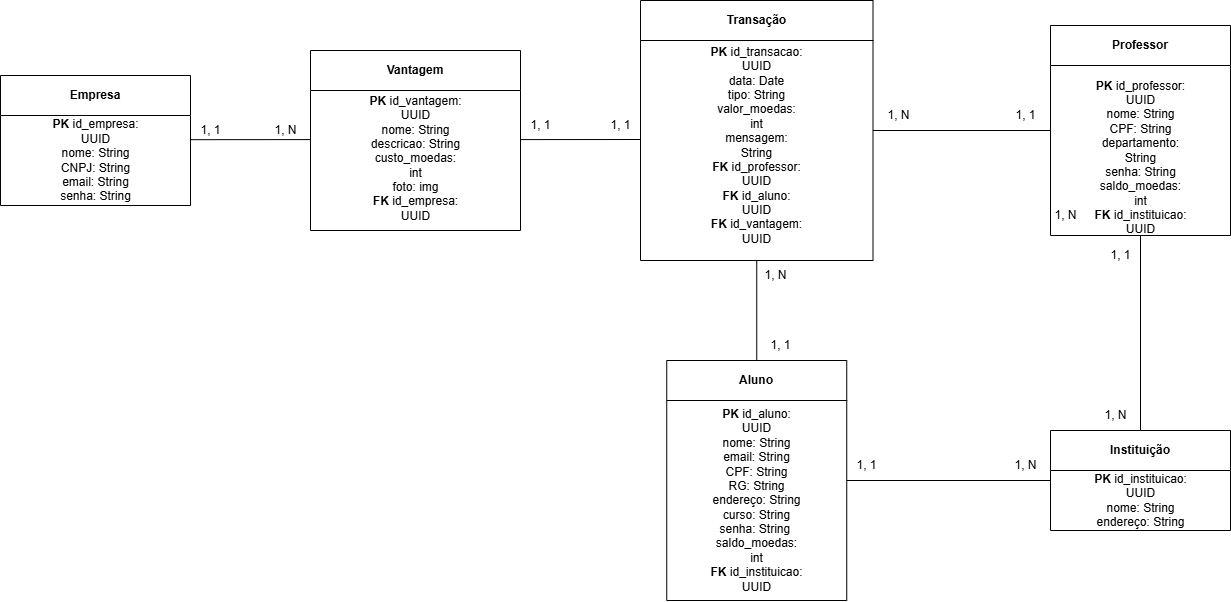

The diagram above was exported from draw.io. Its source (the exported page's mxGraphModel, read from the mxfile embedded in the PNG):
<mxGraphModel dx="1702" dy="878" grid="1" gridSize="10" guides="1" tooltips="1" connect="1" arrows="1" fold="1" page="1" pageScale="1" pageWidth="1654" pageHeight="2336" math="0" shadow="0">
  <root>
    <mxCell id="0" />
    <mxCell id="1" parent="0" />
    <mxCell id="Aluno_0_0" value="&lt;b&gt;Aluno&lt;/b&gt;" style="shape=swimlane;whiteSpace=wrap;html=1;" parent="1" vertex="1">
      <mxGeometry x="806.25" y="940" width="180" height="240" as="geometry" />
    </mxCell>
    <mxCell id="JheiXLVAjGCjy2b2ACDw-1" value="&lt;b style=&quot;text-wrap-mode: wrap;&quot;&gt;PK&lt;/b&gt;&lt;span style=&quot;text-wrap-mode: wrap;&quot;&gt;&amp;nbsp;id_aluno: UUID&lt;/span&gt;&lt;br style=&quot;text-wrap-mode: wrap;&quot;&gt;&lt;span style=&quot;text-wrap-mode: wrap;&quot;&gt;nome: String&lt;/span&gt;&lt;br style=&quot;text-wrap-mode: wrap;&quot;&gt;&lt;span style=&quot;text-wrap-mode: wrap;&quot;&gt;email: String&lt;/span&gt;&lt;br style=&quot;text-wrap-mode: wrap;&quot;&gt;&lt;span style=&quot;text-wrap-mode: wrap;&quot;&gt;CPF: String&lt;/span&gt;&lt;br style=&quot;text-wrap-mode: wrap;&quot;&gt;&lt;span style=&quot;text-wrap-mode: wrap;&quot;&gt;RG: String&lt;/span&gt;&lt;br style=&quot;text-wrap-mode: wrap;&quot;&gt;&lt;span style=&quot;text-wrap-mode: wrap;&quot;&gt;endereço: String&lt;/span&gt;&lt;br style=&quot;text-wrap-mode: wrap;&quot;&gt;&lt;span style=&quot;text-wrap-mode: wrap;&quot;&gt;curso: String&lt;/span&gt;&lt;br style=&quot;text-wrap-mode: wrap;&quot;&gt;&lt;span style=&quot;text-wrap-mode: wrap;&quot;&gt;senha: String&amp;nbsp;&lt;/span&gt;&lt;br style=&quot;text-wrap-mode: wrap;&quot;&gt;&lt;span style=&quot;text-wrap-mode: wrap;&quot;&gt;saldo_moedas: int&lt;/span&gt;&lt;br style=&quot;text-wrap-mode: wrap;&quot;&gt;&lt;b style=&quot;text-wrap-mode: wrap;&quot;&gt;FK&lt;/b&gt;&lt;span style=&quot;text-wrap-mode: wrap;&quot;&gt;&amp;nbsp;id_instituicao: UUID&lt;/span&gt;" style="text;html=1;align=center;verticalAlign=middle;resizable=0;points=[];autosize=1;strokeColor=none;fillColor=none;" vertex="1" parent="Aluno_0_0">
      <mxGeometry x="15" y="60" width="150" height="160" as="geometry" />
    </mxCell>
    <mxCell id="Professor_200_0" value="&lt;b&gt;Professor&lt;/b&gt;" style="shape=swimlane;whiteSpace=wrap;html=1;" parent="1" vertex="1">
      <mxGeometry x="1190" y="605" width="180" height="210" as="geometry" />
    </mxCell>
    <mxCell id="JheiXLVAjGCjy2b2ACDw-2" value="&lt;br style=&quot;text-wrap-mode: wrap;&quot;&gt;&lt;b style=&quot;text-wrap-mode: wrap;&quot;&gt;PK&lt;/b&gt;&lt;span style=&quot;text-wrap-mode: wrap;&quot;&gt;&amp;nbsp;id_professor: UUID&lt;/span&gt;&lt;br style=&quot;text-wrap-mode: wrap;&quot;&gt;&lt;span style=&quot;text-wrap-mode: wrap;&quot;&gt;nome: String&lt;/span&gt;&lt;br style=&quot;text-wrap-mode: wrap;&quot;&gt;&lt;span style=&quot;text-wrap-mode: wrap;&quot;&gt;CPF: String&lt;/span&gt;&lt;br style=&quot;text-wrap-mode: wrap;&quot;&gt;&lt;span style=&quot;text-wrap-mode: wrap;&quot;&gt;departamento: String&lt;/span&gt;&lt;br style=&quot;text-wrap-mode: wrap;&quot;&gt;&lt;span style=&quot;text-wrap-mode: wrap;&quot;&gt;senha: String&lt;/span&gt;&lt;br style=&quot;text-wrap-mode: wrap;&quot;&gt;&lt;span style=&quot;text-wrap-mode: wrap;&quot;&gt;saldo_moedas: int&lt;/span&gt;&lt;br style=&quot;text-wrap-mode: wrap;&quot;&gt;&lt;b style=&quot;text-wrap-mode: wrap;&quot;&gt;FK&lt;/b&gt;&lt;span style=&quot;text-wrap-mode: wrap;&quot;&gt;&amp;nbsp;id_instituicao: UUID&lt;/span&gt;" style="text;html=1;align=center;verticalAlign=middle;resizable=0;points=[];autosize=1;strokeColor=none;fillColor=none;" vertex="1" parent="Professor_200_0">
      <mxGeometry x="15" y="60" width="150" height="130" as="geometry" />
    </mxCell>
    <mxCell id="Instituicao_400_0" value="&lt;b&gt;Instituição&lt;/b&gt;" style="shape=swimlane;whiteSpace=wrap;html=1;" parent="1" vertex="1">
      <mxGeometry x="1190" y="1010" width="180" height="100" as="geometry" />
    </mxCell>
    <mxCell id="JheiXLVAjGCjy2b2ACDw-8" value="&lt;b style=&quot;text-wrap-mode: wrap;&quot;&gt;PK&lt;/b&gt;&lt;span style=&quot;text-wrap-mode: wrap;&quot;&gt;&amp;nbsp;id_instituicao: UUID&lt;/span&gt;&lt;br style=&quot;text-wrap-mode: wrap;&quot;&gt;&lt;span style=&quot;text-wrap-mode: wrap;&quot;&gt;nome: String&lt;/span&gt;&lt;br style=&quot;text-wrap-mode: wrap;&quot;&gt;&lt;span style=&quot;text-wrap-mode: wrap;&quot;&gt;endereço: String&lt;/span&gt;" style="text;html=1;align=center;verticalAlign=middle;resizable=0;points=[];autosize=1;strokeColor=none;fillColor=none;" vertex="1" parent="Instituicao_400_0">
      <mxGeometry x="15" y="40" width="150" height="60" as="geometry" />
    </mxCell>
    <mxCell id="Empresa_Parceira_0_250" value="&lt;b&gt;Empresa&lt;/b&gt;" style="shape=swimlane;whiteSpace=wrap;html=1;" parent="1" vertex="1">
      <mxGeometry x="140" y="655" width="190" height="130" as="geometry" />
    </mxCell>
    <mxCell id="JheiXLVAjGCjy2b2ACDw-3" value="&lt;b style=&quot;text-wrap-mode: wrap;&quot;&gt;PK&lt;/b&gt;&lt;span style=&quot;text-wrap-mode: wrap;&quot;&gt;&amp;nbsp;id_empresa: UUID&lt;/span&gt;&lt;br style=&quot;text-wrap-mode: wrap;&quot;&gt;&lt;span style=&quot;text-wrap-mode: wrap;&quot;&gt;nome: String&lt;/span&gt;&lt;br style=&quot;text-wrap-mode: wrap;&quot;&gt;&lt;span style=&quot;text-wrap-mode: wrap;&quot;&gt;CNPJ: String&lt;/span&gt;&lt;br style=&quot;text-wrap-mode: wrap;&quot;&gt;&lt;span style=&quot;text-wrap-mode: wrap;&quot;&gt;email: String&lt;/span&gt;&lt;br style=&quot;text-wrap-mode: wrap;&quot;&gt;&lt;span style=&quot;text-wrap-mode: wrap;&quot;&gt;senha: String&lt;/span&gt;" style="text;html=1;align=center;verticalAlign=middle;resizable=0;points=[];autosize=1;strokeColor=none;fillColor=none;" vertex="1" parent="Empresa_Parceira_0_250">
      <mxGeometry x="25" y="40" width="140" height="90" as="geometry" />
    </mxCell>
    <mxCell id="Vantagem_200_250" value="&lt;b&gt;Vantagem&lt;/b&gt;" style="shape=swimlane;whiteSpace=wrap;html=1;" parent="1" vertex="1">
      <mxGeometry x="450" y="630" width="210" height="180" as="geometry" />
    </mxCell>
    <mxCell id="JheiXLVAjGCjy2b2ACDw-5" value="&lt;b style=&quot;text-wrap-mode: wrap;&quot;&gt;PK&lt;/b&gt;&lt;span style=&quot;text-wrap-mode: wrap;&quot;&gt;&amp;nbsp;id_vantagem: UUID&lt;/span&gt;&lt;br style=&quot;text-wrap-mode: wrap;&quot;&gt;&lt;span style=&quot;text-wrap-mode: wrap;&quot;&gt;nome: String&lt;/span&gt;&lt;br style=&quot;text-wrap-mode: wrap;&quot;&gt;&lt;span style=&quot;text-wrap-mode: wrap;&quot;&gt;descricao: String&lt;/span&gt;&lt;br style=&quot;text-wrap-mode: wrap;&quot;&gt;&lt;span style=&quot;text-wrap-mode: wrap;&quot;&gt;custo_moedas: int&lt;/span&gt;&lt;br style=&quot;text-wrap-mode: wrap;&quot;&gt;&lt;span style=&quot;text-wrap-mode: wrap;&quot;&gt;foto: img&lt;/span&gt;&lt;br style=&quot;text-wrap-mode: wrap;&quot;&gt;&lt;b style=&quot;text-wrap-mode: wrap;&quot;&gt;FK&lt;/b&gt;&lt;span style=&quot;text-wrap-mode: wrap;&quot;&gt;&amp;nbsp;id_empresa: UUID&lt;/span&gt;" style="text;html=1;align=center;verticalAlign=middle;resizable=0;points=[];autosize=1;strokeColor=none;fillColor=none;" vertex="1" parent="Vantagem_200_250">
      <mxGeometry x="30" y="58" width="150" height="100" as="geometry" />
    </mxCell>
    <mxCell id="Transacao_400_250" value="&lt;b&gt;Transação&lt;/b&gt;" style="shape=swimlane;whiteSpace=wrap;html=1;" parent="1" vertex="1">
      <mxGeometry x="780" y="580" width="232.5" height="260" as="geometry" />
    </mxCell>
    <mxCell id="JheiXLVAjGCjy2b2ACDw-6" value="&lt;b style=&quot;text-wrap-mode: wrap;&quot;&gt;PK&lt;/b&gt;&lt;span style=&quot;text-wrap-mode: wrap;&quot;&gt;&amp;nbsp;id_transacao: UUID&lt;/span&gt;&lt;br style=&quot;text-wrap-mode: wrap;&quot;&gt;&lt;span style=&quot;text-wrap-mode: wrap;&quot;&gt;data: Date&lt;/span&gt;&lt;br style=&quot;text-wrap-mode: wrap;&quot;&gt;&lt;span style=&quot;text-wrap-mode: wrap;&quot;&gt;tipo: String&lt;/span&gt;&lt;br style=&quot;text-wrap-mode: wrap;&quot;&gt;&lt;span style=&quot;text-wrap-mode: wrap;&quot;&gt;valor_moedas: int&lt;/span&gt;&lt;br style=&quot;text-wrap-mode: wrap;&quot;&gt;&lt;span style=&quot;text-wrap-mode: wrap;&quot;&gt;mensagem: String&lt;/span&gt;&lt;div&gt;&lt;b style=&quot;text-wrap-mode: wrap;&quot;&gt;FK&lt;/b&gt;&lt;span style=&quot;text-wrap-mode: wrap;&quot;&gt;&amp;nbsp;id_professor: UUID&lt;/span&gt;&lt;br style=&quot;text-wrap-mode: wrap;&quot;&gt;&lt;b style=&quot;text-wrap-mode: wrap;&quot;&gt;FK&lt;/b&gt;&lt;span style=&quot;text-wrap-mode: wrap;&quot;&gt;&amp;nbsp;id_aluno: UUID&lt;/span&gt;&lt;br style=&quot;text-wrap-mode: wrap;&quot;&gt;&lt;b style=&quot;text-wrap-mode: wrap;&quot;&gt;FK&lt;/b&gt;&lt;span style=&quot;text-wrap-mode: wrap;&quot;&gt;&amp;nbsp;id_vantagem: UUID&lt;/span&gt;&lt;/div&gt;" style="text;html=1;align=center;verticalAlign=middle;resizable=0;points=[];autosize=1;strokeColor=none;fillColor=none;" vertex="1" parent="Transacao_400_250">
      <mxGeometry x="41.25" y="80" width="150" height="130" as="geometry" />
    </mxCell>
    <mxCell id="JheiXLVAjGCjy2b2ACDw-12" value="" style="endArrow=none;html=1;rounded=0;entryX=0;entryY=0.5;entryDx=0;entryDy=0;exitX=1;exitY=0.5;exitDx=0;exitDy=0;" edge="1" parent="1" source="Transacao_400_250" target="Professor_200_0">
      <mxGeometry width="50" height="50" relative="1" as="geometry">
        <mxPoint x="1010" y="690" as="sourcePoint" />
        <mxPoint x="1080" y="700" as="targetPoint" />
      </mxGeometry>
    </mxCell>
    <mxCell id="JheiXLVAjGCjy2b2ACDw-13" value="" style="endArrow=none;html=1;rounded=0;entryX=0.5;entryY=0;entryDx=0;entryDy=0;exitX=0.5;exitY=1;exitDx=0;exitDy=0;" edge="1" parent="1" source="Transacao_400_250" target="Aluno_0_0">
      <mxGeometry width="50" height="50" relative="1" as="geometry">
        <mxPoint x="1070" y="770" as="sourcePoint" />
        <mxPoint x="1248" y="770" as="targetPoint" />
      </mxGeometry>
    </mxCell>
    <mxCell id="JheiXLVAjGCjy2b2ACDw-14" value="" style="endArrow=none;html=1;rounded=0;entryX=0.5;entryY=0;entryDx=0;entryDy=0;exitX=0.5;exitY=1;exitDx=0;exitDy=0;" edge="1" parent="1" source="Professor_200_0" target="Instituicao_400_0">
      <mxGeometry width="50" height="50" relative="1" as="geometry">
        <mxPoint x="1290" y="840" as="sourcePoint" />
        <mxPoint x="1467" y="790" as="targetPoint" />
      </mxGeometry>
    </mxCell>
    <mxCell id="JheiXLVAjGCjy2b2ACDw-15" value="" style="endArrow=none;html=1;rounded=0;entryX=1;entryY=0.5;entryDx=0;entryDy=0;exitX=0;exitY=0.5;exitDx=0;exitDy=0;" edge="1" parent="1" source="Instituicao_400_0" target="Aluno_0_0">
      <mxGeometry width="50" height="50" relative="1" as="geometry">
        <mxPoint x="1350" y="990" as="sourcePoint" />
        <mxPoint x="1350" y="1175" as="targetPoint" />
      </mxGeometry>
    </mxCell>
    <mxCell id="JheiXLVAjGCjy2b2ACDw-16" value="" style="endArrow=none;html=1;rounded=0;exitX=1;exitY=0.5;exitDx=0;exitDy=0;" edge="1" parent="1">
      <mxGeometry width="50" height="50" relative="1" as="geometry">
        <mxPoint x="660" y="719.09" as="sourcePoint" />
        <mxPoint x="780" y="719" as="targetPoint" />
      </mxGeometry>
    </mxCell>
    <mxCell id="JheiXLVAjGCjy2b2ACDw-17" value="" style="endArrow=none;html=1;rounded=0;exitX=1;exitY=0.5;exitDx=0;exitDy=0;" edge="1" parent="1">
      <mxGeometry width="50" height="50" relative="1" as="geometry">
        <mxPoint x="330" y="719.1800000000001" as="sourcePoint" />
        <mxPoint x="450" y="719.09" as="targetPoint" />
      </mxGeometry>
    </mxCell>
    <mxCell id="JheiXLVAjGCjy2b2ACDw-18" value="1, N" style="text;html=1;align=center;verticalAlign=middle;resizable=0;points=[];autosize=1;strokeColor=none;fillColor=none;" vertex="1" parent="1">
      <mxGeometry x="1140" y="1030" width="50" height="30" as="geometry" />
    </mxCell>
    <mxCell id="JheiXLVAjGCjy2b2ACDw-19" value="1, 1" style="text;html=1;align=center;verticalAlign=middle;resizable=0;points=[];autosize=1;strokeColor=none;fillColor=none;" vertex="1" parent="1">
      <mxGeometry x="986.25" y="1030" width="40" height="30" as="geometry" />
    </mxCell>
    <mxCell id="JheiXLVAjGCjy2b2ACDw-20" value="1, 1" style="text;html=1;align=center;verticalAlign=middle;resizable=0;points=[];autosize=1;strokeColor=none;fillColor=none;" vertex="1" parent="1">
      <mxGeometry x="1240" y="820" width="40" height="30" as="geometry" />
    </mxCell>
    <mxCell id="JheiXLVAjGCjy2b2ACDw-21" value="1, N" style="text;html=1;align=center;verticalAlign=middle;resizable=0;points=[];autosize=1;strokeColor=none;fillColor=none;" vertex="1" parent="1">
      <mxGeometry x="1230" y="980" width="50" height="30" as="geometry" />
    </mxCell>
    <mxCell id="JheiXLVAjGCjy2b2ACDw-22" value="1, N" style="text;html=1;align=center;verticalAlign=middle;resizable=0;points=[];autosize=1;strokeColor=none;fillColor=none;" vertex="1" parent="1">
      <mxGeometry x="890" y="840" width="50" height="30" as="geometry" />
    </mxCell>
    <mxCell id="JheiXLVAjGCjy2b2ACDw-23" value="1, N" style="text;html=1;align=center;verticalAlign=middle;resizable=0;points=[];autosize=1;strokeColor=none;fillColor=none;" vertex="1" parent="1">
      <mxGeometry x="1180" y="780" width="50" height="30" as="geometry" />
    </mxCell>
    <mxCell id="JheiXLVAjGCjy2b2ACDw-24" value="1, 1" style="text;html=1;align=center;verticalAlign=middle;resizable=0;points=[];autosize=1;strokeColor=none;fillColor=none;" vertex="1" parent="1">
      <mxGeometry x="900" y="910" width="40" height="30" as="geometry" />
    </mxCell>
    <mxCell id="JheiXLVAjGCjy2b2ACDw-25" value="1, 1" style="text;html=1;align=center;verticalAlign=middle;resizable=0;points=[];autosize=1;strokeColor=none;fillColor=none;" vertex="1" parent="1">
      <mxGeometry x="1145" y="680" width="40" height="30" as="geometry" />
    </mxCell>
    <mxCell id="JheiXLVAjGCjy2b2ACDw-26" value="1, N" style="text;html=1;align=center;verticalAlign=middle;resizable=0;points=[];autosize=1;strokeColor=none;fillColor=none;" vertex="1" parent="1">
      <mxGeometry x="1012.5" y="680" width="50" height="30" as="geometry" />
    </mxCell>
    <mxCell id="JheiXLVAjGCjy2b2ACDw-27" value="1, 1" style="text;html=1;align=center;verticalAlign=middle;resizable=0;points=[];autosize=1;strokeColor=none;fillColor=none;" vertex="1" parent="1">
      <mxGeometry x="740" y="690" width="40" height="30" as="geometry" />
    </mxCell>
    <mxCell id="JheiXLVAjGCjy2b2ACDw-28" value="1, 1" style="text;html=1;align=center;verticalAlign=middle;resizable=0;points=[];autosize=1;strokeColor=none;fillColor=none;" vertex="1" parent="1">
      <mxGeometry x="660" y="690" width="40" height="30" as="geometry" />
    </mxCell>
    <mxCell id="JheiXLVAjGCjy2b2ACDw-29" value="1, 1" style="text;html=1;align=center;verticalAlign=middle;resizable=0;points=[];autosize=1;strokeColor=none;fillColor=none;" vertex="1" parent="1">
      <mxGeometry x="330" y="695" width="40" height="30" as="geometry" />
    </mxCell>
    <mxCell id="JheiXLVAjGCjy2b2ACDw-30" value="1, N" style="text;html=1;align=center;verticalAlign=middle;resizable=0;points=[];autosize=1;strokeColor=none;fillColor=none;" vertex="1" parent="1">
      <mxGeometry x="400" y="695" width="50" height="30" as="geometry" />
    </mxCell>
  </root>
</mxGraphModel>